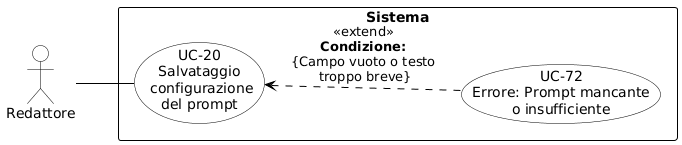

The diagram above was rendered by PlantUML. Its source (embedded in the PNG):
@startuml
skinparam shadowing false
skinparam defaultFontName Arial
left to right direction
skinparam nodesep 15
skinparam ranksep 50

skinparam usecase {
    BackgroundColor white
    BorderColor black
    ArrowColor black
}
skinparam actor {
    BackgroundColor white
    BorderColor black
}
skinparam rectangle {
    BorderColor black
    FontStyle bold
}

actor "Redattore" as redattore

rectangle "Sistema" {
    usecase "UC-20\nSalvataggio\n configurazione\ndel prompt" as UC20
    usecase "UC-72\nErrore: Prompt mancante\no insufficiente" as UC71

    UC71 .up.> UC20 : «extend»\n<b>Condizione:</b>\n{Campo vuoto o testo\n troppo breve}
}

redattore -- UC20
@enduml